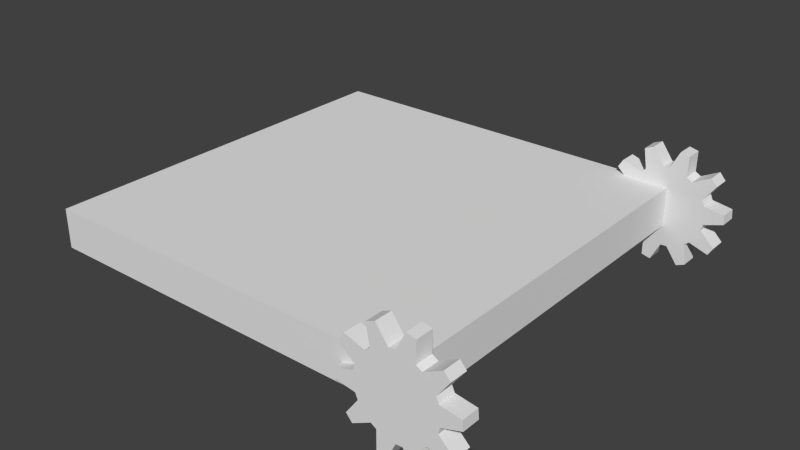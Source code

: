 # Source: trap_jump.blend  (saved by Blender 2.73.0; exported with 4.5.12 LTS)
import bpy
from mathutils import Matrix  # noqa: F401  (used for matrix-valued properties, if any)

bpy.ops.wm.read_factory_settings(use_empty=True)
scene = bpy.context.scene
scene.name = 'Scene'

# ---- collections
col_collection_1 = bpy.data.collections.new('Collection 1'); scene.collection.children.link(col_collection_1)

# ---- materials (node trees are filled in below, after node groups)
mat_material = bpy.data.materials.new('Material')
mat_material.alpha_threshold = 0.0
mat_material.use_transparent_shadow = False
mat_material.roughness = 0.5
mat_wood = bpy.data.materials.new('Wood')
mat_wood.alpha_threshold = 0.0
mat_wood.use_transparent_shadow = False
mat_wood.roughness = 0.5
mat_wood.line_color = (0.0, 0.0, 0.0, 1.0)
mat_material_001 = bpy.data.materials.new('Material.001')
mat_material_001.alpha_threshold = 0.0
mat_material_001.use_transparent_shadow = False
mat_material_001.roughness = 0.5

# ---- material node trees

# ---- world
world_world = bpy.data.worlds.new('World'); scene.world = world_world
world_world.color = (0.05088, 0.05088, 0.05088)
world_world.use_sun_shadow = False
world_world.sun_shadow_jitter_overblur = 0.0
world_world.cycles.sampling_method = 'MANUAL'
world_world.cycles.sample_map_resolution = 256

# ---- meshes
me_circle_000 = bpy.data.meshes.new('Circle.000')
me_circle_000.from_pydata([(1.0, -0.1, -1.0), (1.0, -0.1, 1.0), (-1.0, -0.1, 1.0), (-1.0, -0.1, -1.0), (1.0, 0.1, -1.0), (1.0, 0.1, 1.0), (-1.0, 0.1, 1.0), (-1.0, 0.1, -1.0), (1.0, 0.2035, -1.045), (0.9682, 0.201, -1.045), (0.9073, 0.2853, -1.045), (0.8638, 0.2673, -1.045), (0.8804, 0.1646, -1.045), (0.8561, 0.1439, -1.045), (0.7573, 0.1763, -1.045), (0.7327, 0.1362, -1.045), (0.8064, 0.06289, -1.045), (0.799, 0.03184, -1.045), (0.7, -9.455e-08, -1.045), (0.7037, -0.04693, -1.045), (0.8064, -0.06289, -1.045), (0.8187, -0.09239, -1.045), (0.7573, -0.1763, -1.045), (0.7879, -0.2121, -1.045), (0.8804, -0.1646, -1.045), (0.9076, -0.1813, -1.045), (0.9073, -0.2853, -1.045), (0.9531, -0.2963, -1.045), (1.0, -0.2035, -1.045), (1.032, -0.201, -1.045), (1.093, -0.2853, -1.045), (1.136, -0.2673, -1.045), (1.12, -0.1646, -1.045), (1.144, -0.1439, -1.045), (1.243, -0.1763, -1.045), (1.267, -0.1362, -1.045), (1.194, -0.06289, -1.045), (1.201, -0.03184, -1.045), (1.3, 3.871e-07, -1.045), (1.296, 0.04693, -1.045), (1.194, 0.06289, -1.045), (1.181, 0.09239, -1.045), (1.243, 0.1763, -1.045), (1.212, 0.2121, -1.045), (1.12, 0.1646, -1.045), (1.092, 0.1813, -1.045), (1.093, 0.2853, -1.045), (1.047, 0.2963, -1.045), (1.0, 0.2035, -0.955), (0.9682, 0.201, -0.955), (0.9073, 0.2853, -0.955), (0.8638, 0.2673, -0.955), (0.8804, 0.1646, -0.955), (0.8561, 0.1439, -0.955), (0.7573, 0.1763, -0.955), (0.7327, 0.1362, -0.955), (0.8064, 0.06289, -0.955), (0.799, 0.03184, -0.955), (0.7, -9.455e-08, -0.955), (0.7037, -0.04693, -0.955), (0.8064, -0.06289, -0.955), (0.8187, -0.09239, -0.955), (0.7573, -0.1763, -0.955), (0.7879, -0.2121, -0.955), (0.8804, -0.1646, -0.955), (0.9076, -0.1813, -0.955), (0.9073, -0.2853, -0.955), (0.9531, -0.2963, -0.955), (1.0, -0.2035, -0.955), (1.032, -0.201, -0.955), (1.093, -0.2853, -0.955), (1.136, -0.2673, -0.955), (1.12, -0.1646, -0.955), (1.144, -0.1439, -0.955), (1.243, -0.1763, -0.955), (1.267, -0.1362, -0.955), (1.194, -0.06289, -0.955), (1.201, -0.03184, -0.955), (1.3, 3.871e-07, -0.955), (1.296, 0.04693, -0.955), (1.194, 0.06289, -0.955), (1.181, 0.09239, -0.955), (1.243, 0.1763, -0.955), (1.212, 0.2121, -0.955), (1.12, 0.1646, -0.955), (1.092, 0.1813, -0.955), (1.093, 0.2853, -0.955), (1.047, 0.2963, -0.955), (1.0, 0.2035, 0.955), (0.9682, 0.201, 0.955), (0.9073, 0.2853, 0.955), (0.8638, 0.2673, 0.955), (0.8804, 0.1646, 0.955), (0.8561, 0.1439, 0.955), (0.7573, 0.1763, 0.955), (0.7327, 0.1362, 0.955), (0.8064, 0.06289, 0.955), (0.799, 0.03184, 0.955), (0.7, -7.132e-09, 0.955), (0.7037, -0.04693, 0.955), (0.8064, -0.06289, 0.955), (0.8187, -0.09239, 0.955), (0.7573, -0.1763, 0.955), (0.7879, -0.2121, 0.955), (0.8804, -0.1646, 0.955), (0.9076, -0.1813, 0.955), (0.9073, -0.2853, 0.955), (0.9531, -0.2963, 0.955), (1.0, -0.2035, 0.955), (1.032, -0.201, 0.955), (1.093, -0.2853, 0.955), (1.136, -0.2673, 0.955), (1.12, -0.1646, 0.955), (1.144, -0.1439, 0.955), (1.243, -0.1763, 0.955), (1.267, -0.1362, 0.955), (1.194, -0.06289, 0.955), (1.201, -0.03184, 0.955), (1.3, 4.745e-07, 0.955), (1.296, 0.04693, 0.955), (1.194, 0.06289, 0.955), (1.181, 0.09239, 0.955), (1.243, 0.1763, 0.955), (1.212, 0.2121, 0.955), (1.12, 0.1646, 0.955), (1.092, 0.1813, 0.955), (1.093, 0.2853, 0.955), (1.047, 0.2963, 0.955), (1.0, 0.2035, 1.045), (0.9682, 0.201, 1.045), (0.9073, 0.2853, 1.045), (0.8638, 0.2673, 1.045), (0.8804, 0.1646, 1.045), (0.8561, 0.1439, 1.045), (0.7573, 0.1763, 1.045), (0.7327, 0.1362, 1.045), (0.8064, 0.06289, 1.045), (0.799, 0.03184, 1.045), (0.7, -7.132e-09, 1.045), (0.7037, -0.04693, 1.045), (0.8064, -0.06289, 1.045), (0.8187, -0.09239, 1.045), (0.7573, -0.1763, 1.045), (0.7879, -0.2121, 1.045), (0.8804, -0.1646, 1.045), (0.9076, -0.1813, 1.045), (0.9073, -0.2853, 1.045), (0.9531, -0.2963, 1.045), (1.0, -0.2035, 1.045), (1.032, -0.201, 1.045), (1.093, -0.2853, 1.045), (1.136, -0.2673, 1.045), (1.12, -0.1646, 1.045), (1.144, -0.1439, 1.045), (1.243, -0.1763, 1.045), (1.267, -0.1362, 1.045), (1.194, -0.06289, 1.045), (1.201, -0.03184, 1.045), (1.3, 4.745e-07, 1.045), (1.296, 0.04693, 1.045), (1.194, 0.06289, 1.045), (1.181, 0.09239, 1.045), (1.243, 0.1763, 1.045), (1.212, 0.2121, 1.045), (1.12, 0.1646, 1.045), (1.092, 0.1813, 1.045), (1.093, 0.2853, 1.045), (1.047, 0.2963, 1.045)], [], [(0, 1, 2, 3), (4, 7, 6, 5), (0, 4, 5, 1), (1, 5, 6, 2), (2, 6, 7, 3), (4, 0, 3, 7), (17, 57, 56, 16), (34, 74, 73, 33), (39, 79, 78, 38), (22, 62, 61, 21), (44, 84, 83, 43), (27, 67, 66, 26), (10, 50, 49, 9), (32, 72, 71, 31), (15, 55, 54, 14), (37, 77, 76, 36), (20, 60, 59, 19), (25, 65, 64, 24), (42, 82, 81, 41), (47, 87, 86, 46), (13, 53, 52, 12), (30, 70, 69, 29), (35, 75, 74, 34), (18, 58, 57, 17), (40, 80, 79, 39), (23, 63, 62, 22), (45, 85, 84, 44), (28, 68, 67, 27), (11, 51, 50, 10), (33, 73, 72, 32), (16, 56, 55, 15), (21, 61, 60, 20), (38, 78, 77, 37), (43, 83, 82, 42), (9, 49, 48, 8), (26, 66, 65, 25), (8, 48, 87, 47), (31, 71, 70, 30), (14, 54, 53, 13), (36, 76, 75, 35), (19, 59, 58, 18), (41, 81, 80, 40), (24, 64, 63, 23), (46, 86, 85, 45), (29, 69, 68, 28), (12, 52, 51, 11), (49, 50, 51, 52, 53, 54, 55, 56, 57, 58, 59, 60, 61, 62, 63, 64, 65, 66, 67, 68, 69, 70, 71, 72, 73, 74, 75, 76, 77, 78, 79, 80, 81, 82, 83, 84, 85, 86, 87, 48), (9, 8, 47, 46, 45, 44, 43, 42, 41, 40, 39, 38, 37, 36, 35, 34, 33, 32, 31, 30, 29, 28, 27, 26, 25, 24, 23, 22, 21, 20, 19, 18, 17, 16, 15, 14, 13, 12, 11, 10), (97, 137, 136, 96), (114, 154, 153, 113), (119, 159, 158, 118), (102, 142, 141, 101), (124, 164, 163, 123), (107, 147, 146, 106), (90, 130, 129, 89), (112, 152, 151, 111), (95, 135, 134, 94), (117, 157, 156, 116), (100, 140, 139, 99), (105, 145, 144, 104), (122, 162, 161, 121), (127, 167, 166, 126), (93, 133, 132, 92), (110, 150, 149, 109), (115, 155, 154, 114), (98, 138, 137, 97), (120, 160, 159, 119), (103, 143, 142, 102), (125, 165, 164, 124), (108, 148, 147, 107), (91, 131, 130, 90), (113, 153, 152, 112), (96, 136, 135, 95), (101, 141, 140, 100), (118, 158, 157, 117), (123, 163, 162, 122), (89, 129, 128, 88), (106, 146, 145, 105), (88, 128, 167, 127), (111, 151, 150, 110), (94, 134, 133, 93), (116, 156, 155, 115), (99, 139, 138, 98), (121, 161, 160, 120), (104, 144, 143, 103), (126, 166, 165, 125), (109, 149, 148, 108), (92, 132, 131, 91), (129, 130, 131, 132, 133, 134, 135, 136, 137, 138, 139, 140, 141, 142, 143, 144, 145, 146, 147, 148, 149, 150, 151, 152, 153, 154, 155, 156, 157, 158, 159, 160, 161, 162, 163, 164, 165, 166, 167, 128), (89, 88, 127, 126, 125, 124, 123, 122, 121, 120, 119, 118, 117, 116, 115, 114, 113, 112, 111, 110, 109, 108, 107, 106, 105, 104, 103, 102, 101, 100, 99, 98, 97, 96, 95, 94, 93, 92, 91, 90)])
me_circle_000.polygons.foreach_set('material_index', [1, 1, 1, 1, 1, 1, 0, 0, 0, 0, 0, 0, 0, 0, 0, 0, 0, 0, 0, 0, 0, 0, 0, 0, 0, 0, 0, 0, 0, 0, 0, 0, 0, 0, 0, 0, 0, 0, 0, 0, 0, 0, 0, 0, 0, 0, 0, 0, 2, 2, 2, 2, 2, 2, 2, 2, 2, 2, 2, 2, 2, 2, 2, 2, 2, 2, 2, 2, 2, 2, 2, 2, 2, 2, 2, 2, 2, 2, 2, 2, 2, 2, 2, 2, 2, 2, 2, 2, 2, 2])
_uv = me_circle_000.uv_layers.new(name='UVMap')
_uv.uv.foreach_set('vector', [0.275, 0.5, 0.275, 0.25, 0.525, 0.25, 0.525, 0.5, 0.25, 0.5, 7.248e-05, 0.5, 7.245e-05, 0.25, 0.25, 0.25, 0.275, 0.5, 0.25, 0.5, 0.25, 0.25, 0.275, 0.25, 0.275, 0.25, 0.25, 0.25, 0.25, 7.245e-05, 0.275, 7.245e-05, 0.275, 0.9999, 0.25, 0.9999, 0.25, 0.75, 0.275, 0.75, 0.25, 0.5, 0.275, 0.5, 0.275, 0.75, 0.25, 0.75, 0.7291, 0.7561, 0.7291, 0.6791, 0.7025, 0.6791, 0.7025, 0.7561, 0.2834, 0.6183, 0.2063, 0.6183, 0.2063, 0.5337, 0.2834, 0.5337, 0.5003, 0.7453, 0.5003, 0.6682, 0.5405, 0.6682, 0.5405, 0.7453, 0.07735, 0.5436, 0.0003105, 0.5436, 0.0003105, 0.6154, 0.07735, 0.6154, 0.1571, 0.59, 0.1571, 0.5129, 0.07797, 0.5129, 0.07797, 0.59, 0.4605, 0.7453, 0.4605, 0.6682, 0.4997, 0.6682, 0.4997, 0.7453, 0.284, 0.7453, 0.284, 0.6682, 0.3561, 0.6682, 0.3561, 0.7453, 0.5003, 0.6676, 0.5003, 0.5906, 0.5882, 0.5906, 0.5882, 0.6676, 0.2834, 0.6989, 0.2063, 0.6989, 0.2063, 0.7333, 0.2834, 0.7333, 0.6753, 0.7561, 0.6753, 0.6791, 0.7019, 0.6791, 0.7019, 0.7561, 0.284, 0.6676, 0.284, 0.5906, 0.3719, 0.5906, 0.3719, 0.6676, 0.07735, 0.6154, 0.0003105, 0.6154, 0.0003105, 0.5921, 0.07735, 0.5921, 0.1086, 0.59, 0.1086, 0.5129, 0.1805, 0.5129, 0.1805, 0.59, 0.5803, 0.7453, 0.5803, 0.6682, 0.5411, 0.6682, 0.5411, 0.7453, 0.3048, 0.59, 0.3048, 0.5129, 0.284, 0.5129, 0.284, 0.59, 0.7398, 0.59, 0.7398, 0.5129, 0.6676, 0.5129, 0.6676, 0.59, 0.667, 0.7134, 0.5899, 0.7134, 0.5899, 0.6791, 0.667, 0.6791, 0.4496, 0.5906, 0.3726, 0.5906, 0.3726, 0.6753, 0.4496, 0.6753, 0.2057, 0.6676, 0.2057, 0.5906, 0.1178, 0.5906, 0.1178, 0.6676, 0.07735, 0.5129, 0.0003105, 0.5129, 0.0003105, 0.5436, 0.07735, 0.5436, 0.1805, 0.59, 0.1805, 0.5129, 0.1571, 0.5129, 0.1571, 0.59, 0.0003105, 0.7183, 0.0003105, 0.6413, 0.07973, 0.6413, 0.07973, 0.7183, 0.4496, 0.753, 0.4496, 0.6759, 0.4124, 0.6759, 0.4124, 0.753, 0.2834, 0.5337, 0.2063, 0.5337, 0.2063, 0.5129, 0.2834, 0.5129, 0.1178, 0.7453, 0.1178, 0.6682, 0.1809, 0.6682, 0.1809, 0.7453, 0.07735, 0.6154, 0.0003105, 0.6154, 0.0003105, 0.6407, 0.07735, 0.6407, 0.5899, 0.6784, 0.5899, 0.6014, 0.6747, 0.6014, 0.6747, 0.6784, 0.07797, 0.59, 0.07797, 0.5129, 0.1086, 0.5129, 0.1086, 0.59, 0.1171, 0.7453, 0.1171, 0.6682, 0.08989, 0.6682, 0.08989, 0.7453, 0.5893, 0.59, 0.5893, 0.5129, 0.5003, 0.5129, 0.5003, 0.59, 0.2834, 0.6189, 0.2063, 0.6189, 0.2063, 0.6983, 0.2834, 0.6983, 0.3726, 0.753, 0.3726, 0.6759, 0.4098, 0.6759, 0.4098, 0.753, 0.3893, 0.59, 0.3893, 0.5129, 0.3048, 0.5129, 0.3048, 0.59, 0.7384, 0.6784, 0.7384, 0.6014, 0.6753, 0.6014, 0.6753, 0.6784, 0.4997, 0.6676, 0.4997, 0.5906, 0.4595, 0.5906, 0.4595, 0.6676, 0.1805, 0.59, 0.1805, 0.5129, 0.2057, 0.5129, 0.2057, 0.59, 0.07735, 0.5921, 0.0003105, 0.5921, 0.0003105, 0.5129, 0.07735, 0.5129, 0.39, 0.59, 0.39, 0.5129, 0.479, 0.5129, 0.479, 0.59, 0.08989, 0.6676, 0.08989, 0.5906, 0.1171, 0.5906, 0.1171, 0.6676, 0.667, 0.5129, 0.5899, 0.5129, 0.5899, 0.6008, 0.667, 0.6008, 0.8985, 0.1653, 0.9872, 0.158, 0.9997, 0.1964, 0.9237, 0.2426, 0.9237, 0.27, 0.9997, 0.3162, 0.9872, 0.3546, 0.8985, 0.3473, 0.8825, 0.3694, 0.9168, 0.4516, 0.8842, 0.4752, 0.8167, 0.4172, 0.7907, 0.4257, 0.7701, 0.5123, 0.7299, 0.5123, 0.7093, 0.4257, 0.6833, 0.4172, 0.6158, 0.4752, 0.5832, 0.4516, 0.6175, 0.3694, 0.6015, 0.3473, 0.5128, 0.3546, 0.5003, 0.3162, 0.5763, 0.27, 0.5763, 0.2426, 0.5003, 0.1964, 0.5128, 0.158, 0.6015, 0.1653, 0.6175, 0.1432, 0.5832, 0.06104, 0.6158, 0.03736, 0.6833, 0.09536, 0.7093, 0.08692, 0.7299, 0.0003105, 0.7701, 0.0003107, 0.7907, 0.08692, 0.8167, 0.09536, 0.8842, 0.03736, 0.9168, 0.06104, 0.8825, 0.1432, 0.3985, 0.1653, 0.3825, 0.1432, 0.4168, 0.06104, 0.3842, 0.03736, 0.3167, 0.09536, 0.2907, 0.08692, 0.2701, 0.0003107, 0.2299, 0.0003105, 0.2093, 0.08692, 0.1833, 0.09536, 0.1158, 0.03736, 0.08323, 0.06104, 0.1175, 0.1432, 0.1015, 0.1653, 0.01276, 0.158, 0.0003106, 0.1964, 0.07634, 0.2426, 0.07634, 0.27, 0.0003105, 0.3162, 0.01276, 0.3546, 0.1015, 0.3473, 0.1175, 0.3694, 0.08323, 0.4516, 0.1158, 0.4752, 0.1833, 0.4172, 0.2093, 0.4257, 0.2299, 0.5123, 0.2701, 0.5123, 0.2907, 0.4257, 0.3167, 0.4172, 0.3842, 0.4752, 0.4168, 0.4516, 0.3825, 0.3694, 0.3985, 0.3473, 0.4872, 0.3546, 0.4997, 0.3162, 0.4237, 0.27, 0.4237, 0.2426, 0.4997, 0.1964, 0.4872, 0.158, 0.7291, 0.7561, 0.7291, 0.6791, 0.7025, 0.6791, 0.7025, 0.7561, 0.2834, 0.6183, 0.2063, 0.6183, 0.2063, 0.5337, 0.2834, 0.5337, 0.5003, 0.7453, 0.5003, 0.6682, 0.5405, 0.6682, 0.5405, 0.7453, 0.07735, 0.5436, 0.0003105, 0.5436, 0.0003105, 0.6154, 0.07735, 0.6154, 0.1571, 0.59, 0.1571, 0.5129, 0.07797, 0.5129, 0.07797, 0.59, 0.4605, 0.7453, 0.4605, 0.6682, 0.4997, 0.6682, 0.4997, 0.7453, 0.284, 0.7453, 0.284, 0.6682, 0.3561, 0.6682, 0.3561, 0.7453, 0.5003, 0.6676, 0.5003, 0.5906, 0.5882, 0.5906, 0.5882, 0.6676, 0.2834, 0.6989, 0.2063, 0.6989, 0.2063, 0.7333, 0.2834, 0.7333, 0.6753, 0.7561, 0.6753, 0.6791, 0.7019, 0.6791, 0.7019, 0.7561, 0.284, 0.6676, 0.284, 0.5906, 0.3719, 0.5906, 0.3719, 0.6676, 0.07735, 0.6154, 0.0003105, 0.6154, 0.0003105, 0.5921, 0.07735, 0.5921, 0.1086, 0.59, 0.1086, 0.5129, 0.1805, 0.5129, 0.1805, 0.59, 0.5803, 0.7453, 0.5803, 0.6682, 0.5411, 0.6682, 0.5411, 0.7453, 0.3048, 0.59, 0.3048, 0.5129, 0.284, 0.5129, 0.284, 0.59, 0.7398, 0.59, 0.7398, 0.5129, 0.6676, 0.5129, 0.6676, 0.59, 0.667, 0.7134, 0.5899, 0.7134, 0.5899, 0.6791, 0.667, 0.6791, 0.4496, 0.5906, 0.3726, 0.5906, 0.3726, 0.6753, 0.4496, 0.6753, 0.2057, 0.6676, 0.2057, 0.5906, 0.1178, 0.5906, 0.1178, 0.6676, 0.07735, 0.5129, 0.0003105, 0.5129, 0.0003105, 0.5436, 0.07735, 0.5436, 0.1805, 0.59, 0.1805, 0.5129, 0.1571, 0.5129, 0.1571, 0.59, 0.0003105, 0.7183, 0.0003105, 0.6413, 0.07973, 0.6413, 0.07973, 0.7183, 0.4496, 0.753, 0.4496, 0.6759, 0.4124, 0.6759, 0.4124, 0.753, 0.2834, 0.5337, 0.2063, 0.5337, 0.2063, 0.5129, 0.2834, 0.5129, 0.1178, 0.7453, 0.1178, 0.6682, 0.1809, 0.6682, 0.1809, 0.7453, 0.07735, 0.6154, 0.0003105, 0.6154, 0.0003105, 0.6407, 0.07735, 0.6407, 0.5899, 0.6784, 0.5899, 0.6014, 0.6747, 0.6014, 0.6747, 0.6784, 0.07797, 0.59, 0.07797, 0.5129, 0.1086, 0.5129, 0.1086, 0.59, 0.1171, 0.7453, 0.1171, 0.6682, 0.08989, 0.6682, 0.08989, 0.7453, 0.5893, 0.59, 0.5893, 0.5129, 0.5003, 0.5129, 0.5003, 0.59, 0.2834, 0.6189, 0.2063, 0.6189, 0.2063, 0.6983, 0.2834, 0.6983, 0.3726, 0.753, 0.3726, 0.6759, 0.4098, 0.6759, 0.4098, 0.753, 0.3893, 0.59, 0.3893, 0.5129, 0.3048, 0.5129, 0.3048, 0.59, 0.7384, 0.6784, 0.7384, 0.6014, 0.6753, 0.6014, 0.6753, 0.6784, 0.4997, 0.6676, 0.4997, 0.5906, 0.4595, 0.5906, 0.4595, 0.6676, 0.1805, 0.59, 0.1805, 0.5129, 0.2057, 0.5129, 0.2057, 0.59, 0.07735, 0.5921, 0.0003105, 0.5921, 0.0003105, 0.5129, 0.07735, 0.5129, 0.39, 0.59, 0.39, 0.5129, 0.479, 0.5129, 0.479, 0.59, 0.08989, 0.6676, 0.08989, 0.5906, 0.1171, 0.5906, 0.1171, 0.6676, 0.667, 0.5129, 0.5899, 0.5129, 0.5899, 0.6008, 0.667, 0.6008, 0.8985, 0.1653, 0.9872, 0.158, 0.9997, 0.1964, 0.9237, 0.2426, 0.9237, 0.27, 0.9997, 0.3162, 0.9872, 0.3546, 0.8985, 0.3473, 0.8825, 0.3694, 0.9168, 0.4516, 0.8842, 0.4752, 0.8167, 0.4172, 0.7907, 0.4257, 0.7701, 0.5123, 0.7299, 0.5123, 0.7093, 0.4257, 0.6833, 0.4172, 0.6158, 0.4752, 0.5832, 0.4516, 0.6175, 0.3694, 0.6015, 0.3473, 0.5128, 0.3546, 0.5003, 0.3162, 0.5763, 0.27, 0.5763, 0.2426, 0.5003, 0.1964, 0.5128, 0.158, 0.6015, 0.1653, 0.6175, 0.1432, 0.5832, 0.06104, 0.6158, 0.03736, 0.6833, 0.09536, 0.7093, 0.08692, 0.7299, 0.0003105, 0.7701, 0.0003107, 0.7907, 0.08692, 0.8167, 0.09536, 0.8842, 0.03736, 0.9168, 0.06104, 0.8825, 0.1432, 0.3985, 0.1653, 0.3825, 0.1432, 0.4168, 0.06104, 0.3842, 0.03736, 0.3167, 0.09536, 0.2907, 0.08692, 0.2701, 0.0003107, 0.2299, 0.0003105, 0.2093, 0.08692, 0.1833, 0.09536, 0.1158, 0.03736, 0.08323, 0.06104, 0.1175, 0.1432, 0.1015, 0.1653, 0.01276, 0.158, 0.0003106, 0.1964, 0.07634, 0.2426, 0.07634, 0.27, 0.0003105, 0.3162, 0.01276, 0.3546, 0.1015, 0.3473, 0.1175, 0.3694, 0.08323, 0.4516, 0.1158, 0.4752, 0.1833, 0.4172, 0.2093, 0.4257, 0.2299, 0.5123, 0.2701, 0.5123, 0.2907, 0.4257, 0.3167, 0.4172, 0.3842, 0.4752, 0.4168, 0.4516, 0.3825, 0.3694, 0.3985, 0.3473, 0.4872, 0.3546, 0.4997, 0.3162, 0.4237, 0.27, 0.4237, 0.2426, 0.4997, 0.1964, 0.4872, 0.158])
me_circle_000.materials.append(mat_material)
me_circle_000.materials.append(mat_wood)
me_circle_000.materials.append(mat_material_001)
me_circle_000.use_remesh_preserve_volume = False
me_circle_000.use_remesh_preserve_attributes = False
me_circle_000.use_mirror_vertex_groups = False
me_circle_000.update()
arm_armature = bpy.data.armatures.new('Armature')  # bones are not reproduced

# ---- objects
ob_armature = bpy.data.objects.new('Armature', arm_armature)
ob_cog_001 = bpy.data.objects.new('Cog.001', me_circle_000)

# ---- transforms, parenting, visibility, modifiers, constraints
ob_armature.location = (1.0, 0.0, 0.0)
ob_armature.rotation_euler = (0.0, -1.571, 0.0)
ob_armature.show_in_front = True
ob_armature.lineart.crease_threshold = 0.0
ob_cog_001.parent = ob_armature
ob_cog_001.matrix_parent_inverse = Matrix(((-4.371e-08, 0.0, 1.0, 4.371e-08), (0.0, 1.0, 0.0, 0.0), (-1.0, 0.0, -4.371e-08, 1.0), (0.0, 0.0, 0.0, 1.0)))
ob_cog_001.location = (0.0, 0.0, 3.553e-15)
ob_cog_001.rotation_euler = (1.571, -0.0, 0.0)
ob_cog_001.lineart.crease_threshold = 0.0
_vg = ob_cog_001.vertex_groups.new(name='Group')
_vg.add([0, 1, 2, 3, 4, 5, 6, 7, 8, 9, 10, 11, 12, 13, 14, 15, 16, 17, 18, 19, 20, 21, 22, 23, 24, 25, 26, 27, 28, 29, 30, 31, 32, 33, 34, 35, 36, 37, 38, 39, 40, 41, 42, 43, 44, 45, 46, 47, 48, 49, 50, 51, 52, 53, 54, 55, 56, 57, 58, 59, 60, 61, 62, 63, 64, 65, 66, 67, 68, 69, 70, 71, 72, 73, 74, 75, 76, 77, 78, 79, 80, 81, 82, 83, 84, 85, 86, 87, 88, 89, 90, 91, 92, 93, 94, 95, 96, 97, 98, 99, 100, 101, 102, 103, 104, 105, 106, 107, 108, 109, 110, 111, 112, 113, 114, 115, 116, 117, 118, 119, 120, 121, 122, 123, 124, 125, 126, 127, 128, 129, 130, 131, 132, 133, 134, 135, 136, 137, 138, 139, 140, 141, 142, 143, 144, 145, 146, 147, 148, 149, 150, 151, 152, 153, 154, 155, 156, 157, 158, 159, 160, 161, 162, 163, 164, 165, 166, 167], 1.0, 'REPLACE')
_vg = ob_cog_001.vertex_groups.new(name='Bone')
for _i, _w in zip([0, 1, 2, 3, 4, 5, 6, 7, 8, 9, 10, 11, 12, 13, 14, 15, 16, 17, 18, 19, 20, 21, 22, 23, 24, 25, 26, 27, 28, 29, 30, 31, 32, 33, 34, 35, 36, 37, 38, 39, 40, 41, 42, 43, 44, 45, 46, 47, 48, 49, 50, 51, 52, 53, 54, 55, 56, 57, 58, 59, 60, 61, 62, 63, 64, 65, 66, 67, 68, 69, 70, 71, 72, 73, 74, 75, 76, 77, 78, 79, 80, 81, 82, 83, 84, 85, 86, 87, 88, 89, 90, 91, 92, 93, 94, 95, 96, 97, 98, 99, 100, 101, 102, 103, 104, 105, 106, 107, 108, 109, 110, 111, 112, 113, 114, 115, 116, 117, 118, 119, 120, 121, 122, 123, 124, 125, 126, 127, 128, 129, 130, 131, 132, 133, 134, 135, 136, 137, 138, 139, 140, 141, 142, 143, 144, 145, 146, 147, 148, 149, 150, 151, 152, 153, 154, 155, 156, 157, 158, 159, 160, 161, 162, 163, 164, 165, 166, 167], [1.0, 1.0, 1.0, 1.0, 1.0, 1.0, 1.0, 1.0, 1.0, 1.0, 1.0, 1.0, 1.0, 1.0, 1.0, 1.0, 1.0, 1.0, 1.0, 1.0, 1.0, 1.0, 1.0, 1.0, 1.0, 1.0, 1.0, 1.0, 1.0, 1.0, 1.0, 1.0, 1.0, 1.0, 1.0, 1.0, 1.0, 1.0, 1.0, 1.0, 1.0, 1.0, 1.0, 1.0, 1.0, 1.0, 1.0, 1.0, 1.0, 1.0, 1.0, 1.0, 1.0, 1.0, 1.0, 1.0, 1.0, 1.0, 1.0, 1.0, 1.0, 1.0, 1.0, 1.0, 1.0, 1.0, 1.0, 1.0, 1.0, 1.0, 1.0, 1.0, 1.0, 1.0, 1.0, 1.0, 1.0, 1.0, 1.0, 1.0, 1.0, 1.0, 1.0, 1.0, 1.0, 1.0, 1.0, 1.0, 1.0, 1.0, 1.0, 1.0, 1.0, 1.0, 1.0, 1.0, 1.0, 1.0, 1.0, 1.0, 1.0, 1.0, 1.0, 1.0, 1.0, 1.0, 1.0, 1.0, 1.0, 1.0, 1.0, 1.0, 1.0, 1.0, 1.0, 1.0, 1.0, 1.0, 1.0, 1.0, 1.0, 1.0, 1.0, 1.0, 1.0, 1.0, 1.0, 1.0, 1.0, 1.0, 1.0, 1.0, 1.0, 1.0, 1.0, 1.0, 1.0, 1.0, 1.0, 1.0, 1.0, 1.0, 1.0, 1.0, 1.0, 1.0, 1.0, 1.0, 1.0, 1.0, 1.0, 1.0, 1.0, 1.0, 1.0, 1.0, 1.0, 1.0, 1.0, 1.0, 1.0, 1.0, 1.0, 1.0, 1.0, 1.0, 1.0, 1.0]): _vg.add([_i], _w, 'REPLACE')
_m = ob_cog_001.modifiers.new('Armature', 'ARMATURE')
_m.object = ob_armature

# ---- collection membership
col_collection_1.objects.link(ob_armature)
col_collection_1.objects.link(ob_cog_001)

# ---- scene / render settings (as saved in the file)
scene.frame_start = 1; scene.frame_end = 250; scene.frame_set(0)
scene.render.engine = 'BLENDER_EEVEE_NEXT'
scene.render.resolution_percentage = 50
scene.render.dither_intensity = 0.0
scene.cycles.use_denoising = False
scene.cycles.samples = 10
scene.cycles.sampling_pattern = 'TABULATED_SOBOL'
scene.cycles.light_sampling_threshold = 0.0
scene.cycles.use_adaptive_sampling = False
scene.cycles.use_light_tree = False
scene.cycles.blur_glossy = 0.0
scene.cycles.pixel_filter_type = 'GAUSSIAN'
scene.cycles.sample_clamp_indirect = 0.0
scene.view_settings.view_transform = 'Standard'
bpy.context.view_layer.update()

# ---- added for rendering (the .blend has no active camera and no usable light): camera, sun
cam_auto = bpy.data.cameras.new('AutoCamera')
cam_auto.lens = 50.0
cam_auto.sensor_width = 36.0
cam_auto.clip_end = 1000.0
ob_auto_camera = bpy.data.objects.new('AutoCamera', cam_auto)
scene.collection.objects.link(ob_auto_camera)
ob_auto_camera.location = (3.07718, -3.51261, 2.34174)
ob_auto_camera.rotation_euler = (1.09748, -7.21219e-08, 0.694738)
scene.camera = ob_auto_camera
light_auto_sun = bpy.data.lights.new('AutoSun', 'SUN')
light_auto_sun.energy = 3.0
light_auto_sun.angle = 0.0523599
ob_auto_sun = bpy.data.objects.new('AutoSun', light_auto_sun)
scene.collection.objects.link(ob_auto_sun)
ob_auto_sun.rotation_euler = (0.872665, 0.174533, 0.523599)
bpy.context.view_layer.update()
